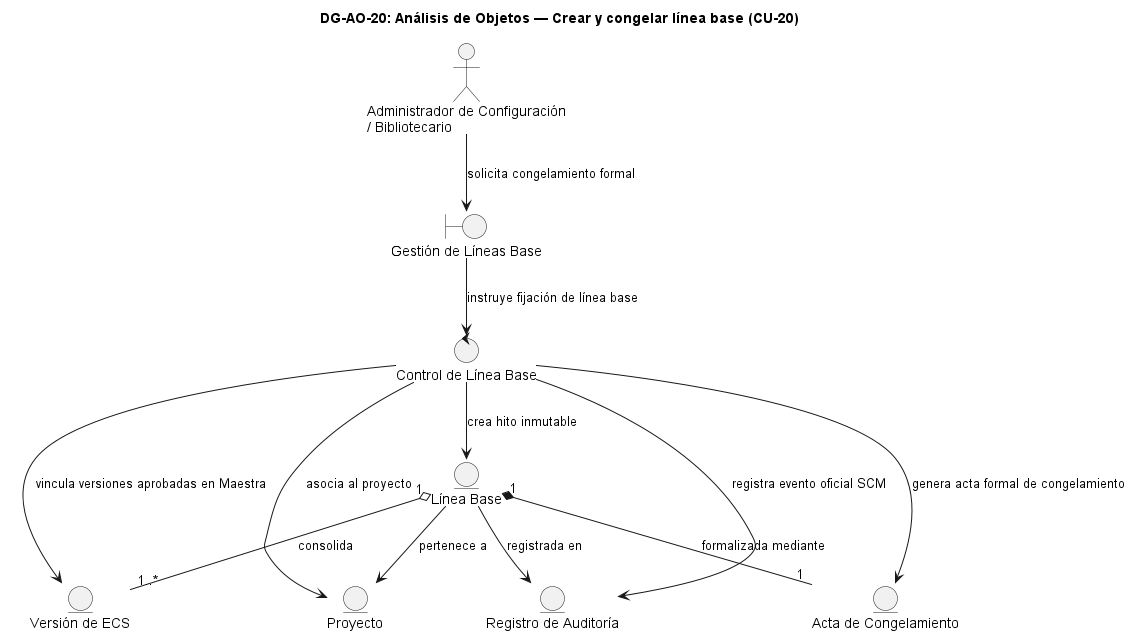

The diagram above was rendered by PlantUML. Its source (embedded in the PNG):
@startuml DG-AO-20
skinparam shadowing false
skinparam roundcorner 8
skinparam defaultFontName Arial

title <b>DG-AO-20: Análisis de Objetos — Crear y congelar línea base (CU-20)</b>

actor "Administrador de Configuración\n/ Bibliotecario" as ACT

boundary "Gestión de Líneas Base" as B
control "Control de Línea Base" as C

entity "Línea Base" as E_LB
entity "Proyecto" as E_PROY
entity "Versión de ECS" as E_VER
entity "Acta de Congelamiento" as E_ACTA
entity "Registro de Auditoría" as E_AUD

ACT --> B : "solicita congelamiento formal"
B --> C : "instruye fijación de línea base"
C --> E_LB : "crea hito inmutable"
C --> E_PROY : "asocia al proyecto"
C --> E_VER : "vincula versiones aprobadas en Maestra"
C --> E_ACTA : "genera acta formal de congelamiento"
C --> E_AUD : "registra evento oficial SCM"
E_LB --> E_PROY : "pertenece a"
E_LB "1" o-- "1..*" E_VER : "consolida"
E_LB "1" *-- "1" E_ACTA : "formalizada mediante"
E_LB --> E_AUD : "registrada en"

@enduml